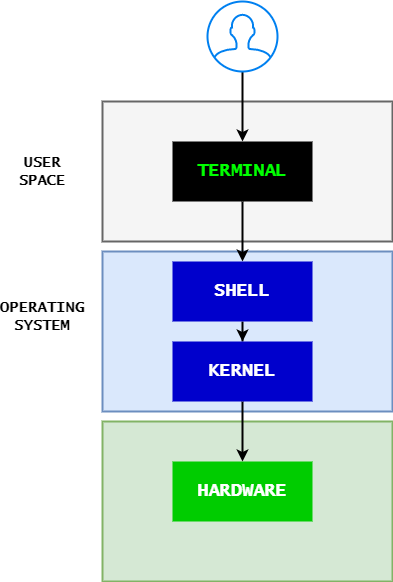

The diagram above was exported from draw.io. Its source (the exported page's mxGraphModel, read from the mxfile embedded in the PNG):
<mxGraphModel dx="782" dy="1217" grid="1" gridSize="10" guides="1" tooltips="1" connect="1" arrows="1" fold="1" page="1" pageScale="1" pageWidth="850" pageHeight="1100" math="0" shadow="0">
  <root>
    <mxCell id="0" />
    <mxCell id="1" parent="0" />
    <mxCell id="foJGUWbuZOkfMDz00rqw-16" value="" style="rounded=0;whiteSpace=wrap;html=1;labelBackgroundColor=none;strokeWidth=2;fontFamily=Lucida Console;fillColor=#d5e8d4;strokeColor=#82b366;" vertex="1" parent="1">
      <mxGeometry x="270" y="670" width="290" height="160" as="geometry" />
    </mxCell>
    <mxCell id="foJGUWbuZOkfMDz00rqw-15" value="" style="rounded=0;whiteSpace=wrap;html=1;labelBackgroundColor=none;strokeWidth=2;fontFamily=Lucida Console;fillColor=#dae8fc;strokeColor=#6c8ebf;" vertex="1" parent="1">
      <mxGeometry x="270" y="500" width="290" height="160" as="geometry" />
    </mxCell>
    <mxCell id="foJGUWbuZOkfMDz00rqw-14" value="" style="rounded=0;whiteSpace=wrap;html=1;labelBackgroundColor=none;strokeWidth=2;fontFamily=Lucida Console;fillColor=#f5f5f5;strokeColor=#666666;fontColor=#333333;" vertex="1" parent="1">
      <mxGeometry x="270" y="350" width="290" height="140" as="geometry" />
    </mxCell>
    <mxCell id="foJGUWbuZOkfMDz00rqw-8" style="edgeStyle=orthogonalEdgeStyle;rounded=0;orthogonalLoop=1;jettySize=auto;html=1;fontFamily=Lucida Console;fontColor=#FFFFFF;strokeWidth=2;" edge="1" parent="1" source="foJGUWbuZOkfMDz00rqw-1" target="foJGUWbuZOkfMDz00rqw-3">
      <mxGeometry relative="1" as="geometry" />
    </mxCell>
    <mxCell id="foJGUWbuZOkfMDz00rqw-1" value="&lt;h2&gt;&lt;font style=&quot;&quot; face=&quot;Lucida Console&quot;&gt;TERMINAL&lt;/font&gt;&lt;/h2&gt;" style="rounded=0;whiteSpace=wrap;html=1;fontStyle=1;fillColor=#000000;fontColor=#00FF00;labelBackgroundColor=#000000;strokeColor=none;strokeWidth=2;" vertex="1" parent="1">
      <mxGeometry x="340" y="390" width="140" height="60" as="geometry" />
    </mxCell>
    <mxCell id="foJGUWbuZOkfMDz00rqw-7" style="edgeStyle=orthogonalEdgeStyle;rounded=0;orthogonalLoop=1;jettySize=auto;html=1;fontFamily=Lucida Console;fontColor=#FFFFFF;strokeWidth=2;" edge="1" parent="1" source="foJGUWbuZOkfMDz00rqw-2" target="foJGUWbuZOkfMDz00rqw-1">
      <mxGeometry relative="1" as="geometry" />
    </mxCell>
    <mxCell id="foJGUWbuZOkfMDz00rqw-2" value="" style="html=1;verticalLabelPosition=bottom;align=center;labelBackgroundColor=#ffffff;verticalAlign=top;strokeWidth=2;strokeColor=#0080F0;shadow=0;dashed=0;shape=mxgraph.ios7.icons.user;" vertex="1" parent="1">
      <mxGeometry x="375" y="250" width="70" height="70" as="geometry" />
    </mxCell>
    <mxCell id="foJGUWbuZOkfMDz00rqw-9" style="edgeStyle=orthogonalEdgeStyle;rounded=0;orthogonalLoop=1;jettySize=auto;html=1;entryX=0.5;entryY=0;entryDx=0;entryDy=0;fontFamily=Lucida Console;fontColor=#FFFFFF;strokeWidth=2;" edge="1" parent="1" source="foJGUWbuZOkfMDz00rqw-3" target="foJGUWbuZOkfMDz00rqw-6">
      <mxGeometry relative="1" as="geometry" />
    </mxCell>
    <mxCell id="foJGUWbuZOkfMDz00rqw-3" value="&lt;h2&gt;&lt;font style=&quot;&quot; face=&quot;Lucida Console&quot;&gt;SHELL&lt;/font&gt;&lt;/h2&gt;" style="rounded=0;whiteSpace=wrap;html=1;fontStyle=1;fillColor=#0000CC;fontColor=#FFFFFF;labelBackgroundColor=none;strokeColor=none;" vertex="1" parent="1">
      <mxGeometry x="340" y="510" width="140" height="60" as="geometry" />
    </mxCell>
    <mxCell id="foJGUWbuZOkfMDz00rqw-5" value="&lt;h2&gt;&lt;font style=&quot;&quot; face=&quot;Lucida Console&quot;&gt;HARDWARE&lt;/font&gt;&lt;/h2&gt;" style="rounded=0;whiteSpace=wrap;html=1;fontStyle=1;fillColor=#00CC00;fontColor=#FFFFFF;labelBackgroundColor=none;strokeColor=none;" vertex="1" parent="1">
      <mxGeometry x="340" y="710" width="140" height="60" as="geometry" />
    </mxCell>
    <mxCell id="foJGUWbuZOkfMDz00rqw-11" style="edgeStyle=orthogonalEdgeStyle;rounded=0;orthogonalLoop=1;jettySize=auto;html=1;strokeWidth=2;fontFamily=Lucida Console;fontColor=#FFFFFF;" edge="1" parent="1" source="foJGUWbuZOkfMDz00rqw-6" target="foJGUWbuZOkfMDz00rqw-5">
      <mxGeometry relative="1" as="geometry" />
    </mxCell>
    <mxCell id="foJGUWbuZOkfMDz00rqw-6" value="&lt;h2&gt;&lt;font style=&quot;&quot; face=&quot;Lucida Console&quot;&gt;KERNEL&lt;/font&gt;&lt;/h2&gt;" style="rounded=0;whiteSpace=wrap;html=1;fontStyle=1;fillColor=#0000CC;fontColor=#FFFFFF;labelBackgroundColor=none;strokeColor=none;" vertex="1" parent="1">
      <mxGeometry x="340" y="590" width="140" height="60" as="geometry" />
    </mxCell>
    <mxCell id="foJGUWbuZOkfMDz00rqw-17" value="&lt;font size=&quot;1&quot; color=&quot;#000000&quot;&gt;&lt;b style=&quot;font-size: 15px;&quot;&gt;USER SPACE&lt;/b&gt;&lt;/font&gt;" style="text;html=1;strokeColor=none;fillColor=none;align=center;verticalAlign=middle;whiteSpace=wrap;rounded=0;labelBackgroundColor=none;strokeWidth=2;fontFamily=Lucida Console;fontColor=#FFFFFF;" vertex="1" parent="1">
      <mxGeometry x="180" y="405" width="60" height="30" as="geometry" />
    </mxCell>
    <mxCell id="foJGUWbuZOkfMDz00rqw-21" value="&lt;font size=&quot;1&quot; color=&quot;#000000&quot;&gt;&lt;b style=&quot;font-size: 15px;&quot;&gt;OPERATING SYSTEM&lt;/b&gt;&lt;/font&gt;" style="text;html=1;strokeColor=none;fillColor=none;align=center;verticalAlign=middle;whiteSpace=wrap;rounded=0;labelBackgroundColor=none;strokeWidth=2;fontFamily=Lucida Console;fontColor=#FFFFFF;" vertex="1" parent="1">
      <mxGeometry x="180" y="550" width="60" height="30" as="geometry" />
    </mxCell>
  </root>
</mxGraphModel>